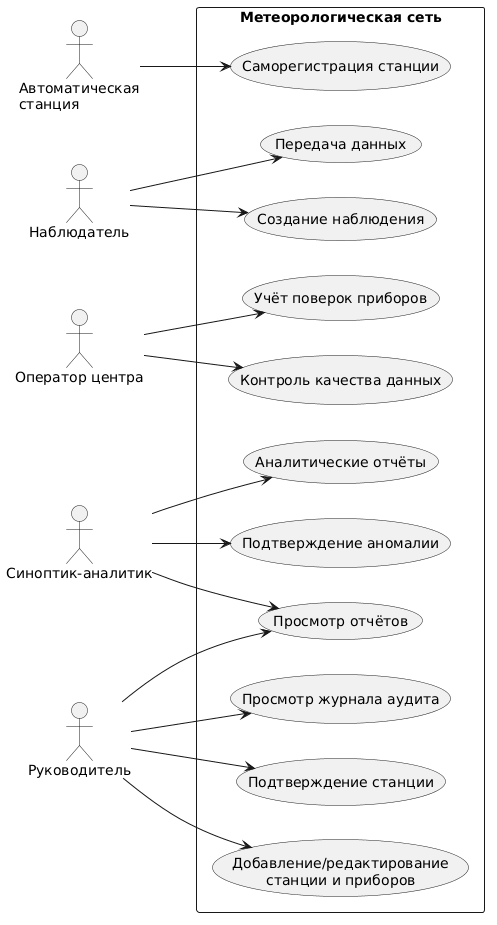

The diagram above was rendered by PlantUML. Its source (embedded in the PNG):
@startuml
left to right direction
skinparam packageStyle rectangle

actor "Автоматическая\nстанция" as AutoStation
actor "Наблюдатель" as Observer
actor "Оператор центра" as Operator
actor "Синоптик-аналитик" as Analyst
actor "Руководитель" as Manager

rectangle "Метеорологическая сеть" {
  usecase "Саморегистрация станции" as UC1
  usecase "Подтверждение станции" as UC2
  usecase "Добавление/редактирование\nстанции и приборов" as UC3
  usecase "Создание наблюдения" as UC4
  usecase "Передача данных" as UC5
  usecase "Контроль качества данных" as UC6
  usecase "Подтверждение аномалии" as UC7
  usecase "Учёт поверок приборов" as UC8
  usecase "Просмотр отчётов" as UC9
  usecase "Аналитические отчёты" as UC10
  usecase "Просмотр журнала аудита" as UC11
}

' Автоматическая станция
AutoStation --> UC1

' Наблюдатель
Observer --> UC4
Observer --> UC5

' Оператор
Operator --> UC6
Operator --> UC8

' Синоптик-аналитик
Analyst --> UC7
Analyst --> UC10
Analyst --> UC9

' Руководитель
Manager --> UC2
Manager --> UC3
Manager --> UC9
Manager --> UC11
@enduml